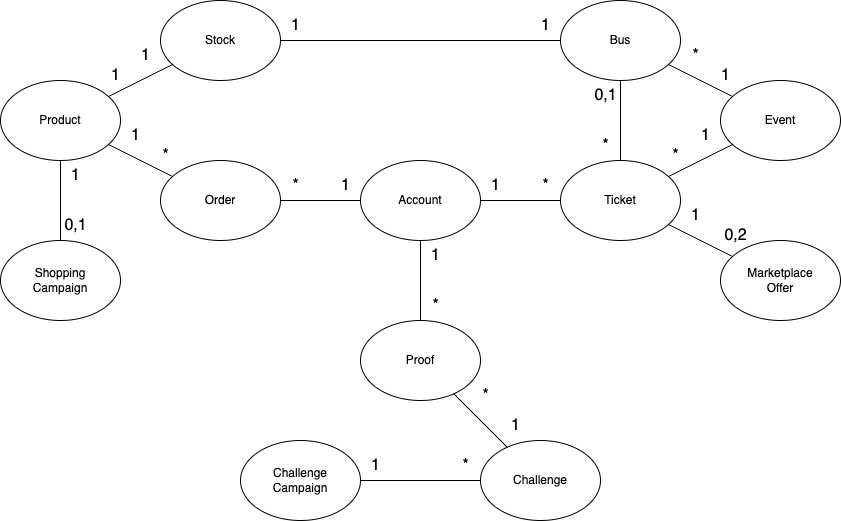

The diagram above was exported from draw.io. Its source (the exported page's mxGraphModel, read from the mxfile embedded in the PNG):
<mxGraphModel dx="890" dy="682" grid="1" gridSize="10" guides="1" tooltips="1" connect="1" arrows="1" fold="1" page="1" pageScale="1" pageWidth="827" pageHeight="1169" math="0" shadow="0">
  <root>
    <mxCell id="0" />
    <mxCell id="1" parent="0" />
    <mxCell id="2" value="Event" style="ellipse;whiteSpace=wrap;html=1;" parent="1" vertex="1">
      <mxGeometry x="720" y="640" width="120" height="80" as="geometry" />
    </mxCell>
    <mxCell id="3" value="Bus" style="ellipse;whiteSpace=wrap;html=1;" parent="1" vertex="1">
      <mxGeometry x="560" y="560" width="120" height="80" as="geometry" />
    </mxCell>
    <mxCell id="4" value="Product" style="ellipse;whiteSpace=wrap;html=1;" parent="1" vertex="1">
      <mxGeometry y="640" width="120" height="80" as="geometry" />
    </mxCell>
    <mxCell id="6" value="Ticket" style="ellipse;whiteSpace=wrap;html=1;" parent="1" vertex="1">
      <mxGeometry x="560" y="720" width="120" height="80" as="geometry" />
    </mxCell>
    <mxCell id="7" value="Order" style="ellipse;whiteSpace=wrap;html=1;" parent="1" vertex="1">
      <mxGeometry x="160" y="720" width="120" height="80" as="geometry" />
    </mxCell>
    <mxCell id="8" value="Stock" style="ellipse;whiteSpace=wrap;html=1;" parent="1" vertex="1">
      <mxGeometry x="160" y="560" width="120" height="80" as="geometry" />
    </mxCell>
    <mxCell id="9" value="Account" style="ellipse;whiteSpace=wrap;html=1;" parent="1" vertex="1">
      <mxGeometry x="360" y="720" width="120" height="80" as="geometry" />
    </mxCell>
    <mxCell id="10" value="Shopping&lt;br&gt;Campaign" style="ellipse;whiteSpace=wrap;html=1;" parent="1" vertex="1">
      <mxGeometry y="800" width="120" height="80" as="geometry" />
    </mxCell>
    <mxCell id="11" value="" style="endArrow=none;html=1;" parent="1" source="9" target="6" edge="1">
      <mxGeometry width="50" height="50" relative="1" as="geometry">
        <mxPoint x="440" y="730" as="sourcePoint" />
        <mxPoint x="490" y="680" as="targetPoint" />
      </mxGeometry>
    </mxCell>
    <mxCell id="12" value="" style="endArrow=none;html=1;" parent="1" source="9" target="7" edge="1">
      <mxGeometry width="50" height="50" relative="1" as="geometry">
        <mxPoint x="440" y="730" as="sourcePoint" />
        <mxPoint x="490" y="680" as="targetPoint" />
      </mxGeometry>
    </mxCell>
    <mxCell id="13" value="" style="endArrow=none;html=1;" parent="1" source="2" target="6" edge="1">
      <mxGeometry width="50" height="50" relative="1" as="geometry">
        <mxPoint x="460" y="730" as="sourcePoint" />
        <mxPoint x="510" y="680" as="targetPoint" />
      </mxGeometry>
    </mxCell>
    <mxCell id="14" value="" style="endArrow=none;html=1;" parent="1" source="3" target="6" edge="1">
      <mxGeometry width="50" height="50" relative="1" as="geometry">
        <mxPoint x="460" y="730" as="sourcePoint" />
        <mxPoint x="510" y="680" as="targetPoint" />
      </mxGeometry>
    </mxCell>
    <mxCell id="15" value="" style="endArrow=none;html=1;" parent="1" source="2" target="3" edge="1">
      <mxGeometry width="50" height="50" relative="1" as="geometry">
        <mxPoint x="460" y="730" as="sourcePoint" />
        <mxPoint x="510" y="680" as="targetPoint" />
      </mxGeometry>
    </mxCell>
    <mxCell id="16" value="" style="endArrow=none;html=1;" parent="1" source="7" target="4" edge="1">
      <mxGeometry width="50" height="50" relative="1" as="geometry">
        <mxPoint x="260" y="730" as="sourcePoint" />
        <mxPoint x="310" y="680" as="targetPoint" />
      </mxGeometry>
    </mxCell>
    <mxCell id="18" value="" style="endArrow=none;html=1;" parent="1" source="10" target="4" edge="1">
      <mxGeometry width="50" height="50" relative="1" as="geometry">
        <mxPoint x="190" y="730" as="sourcePoint" />
        <mxPoint x="240" y="680" as="targetPoint" />
      </mxGeometry>
    </mxCell>
    <mxCell id="19" value="" style="endArrow=none;html=1;" parent="1" source="4" target="8" edge="1">
      <mxGeometry width="50" height="50" relative="1" as="geometry">
        <mxPoint x="190" y="730" as="sourcePoint" />
        <mxPoint x="240" y="680" as="targetPoint" />
      </mxGeometry>
    </mxCell>
    <mxCell id="20" value="1" style="text;html=1;align=center;verticalAlign=middle;resizable=0;points=[];autosize=1;strokeColor=none;fillColor=none;fontSize=16;" parent="1" vertex="1">
      <mxGeometry x="330" y="730" width="30" height="30" as="geometry" />
    </mxCell>
    <mxCell id="21" value="1" style="text;html=1;align=center;verticalAlign=middle;resizable=0;points=[];autosize=1;strokeColor=none;fillColor=none;fontSize=16;" parent="1" vertex="1">
      <mxGeometry x="120" y="680" width="30" height="30" as="geometry" />
    </mxCell>
    <mxCell id="22" value="1" style="text;html=1;align=center;verticalAlign=middle;resizable=0;points=[];autosize=1;strokeColor=none;fillColor=none;fontSize=16;" parent="1" vertex="1">
      <mxGeometry x="130" y="600" width="30" height="30" as="geometry" />
    </mxCell>
    <mxCell id="23" value="0,1" style="text;html=1;align=center;verticalAlign=middle;resizable=0;points=[];autosize=1;strokeColor=none;fillColor=none;fontSize=16;" parent="1" vertex="1">
      <mxGeometry x="50" y="770" width="50" height="30" as="geometry" />
    </mxCell>
    <mxCell id="24" value="1" style="text;html=1;align=center;verticalAlign=middle;resizable=0;points=[];autosize=1;strokeColor=none;fillColor=none;fontSize=16;" parent="1" vertex="1">
      <mxGeometry x="60" y="720" width="30" height="30" as="geometry" />
    </mxCell>
    <mxCell id="25" value="1" style="text;html=1;align=center;verticalAlign=middle;resizable=0;points=[];autosize=1;strokeColor=none;fillColor=none;fontSize=16;" parent="1" vertex="1">
      <mxGeometry x="100" y="620" width="30" height="30" as="geometry" />
    </mxCell>
    <mxCell id="26" value="1" style="text;html=1;align=center;verticalAlign=middle;resizable=0;points=[];autosize=1;strokeColor=none;fillColor=none;fontSize=16;" parent="1" vertex="1">
      <mxGeometry x="480" y="730" width="30" height="30" as="geometry" />
    </mxCell>
    <mxCell id="27" value="0,1" style="text;html=1;align=center;verticalAlign=middle;resizable=0;points=[];autosize=1;strokeColor=none;fillColor=none;fontSize=16;" parent="1" vertex="1">
      <mxGeometry x="580" y="640" width="50" height="30" as="geometry" />
    </mxCell>
    <mxCell id="28" value="1" style="text;html=1;align=center;verticalAlign=middle;resizable=0;points=[];autosize=1;strokeColor=none;fillColor=none;fontSize=16;" parent="1" vertex="1">
      <mxGeometry x="710" y="620" width="30" height="30" as="geometry" />
    </mxCell>
    <mxCell id="29" value="1" style="text;html=1;align=center;verticalAlign=middle;resizable=0;points=[];autosize=1;strokeColor=none;fillColor=none;fontSize=16;" parent="1" vertex="1">
      <mxGeometry x="690" y="680" width="30" height="30" as="geometry" />
    </mxCell>
    <mxCell id="30" value="*" style="text;html=1;align=center;verticalAlign=middle;resizable=0;points=[];autosize=1;strokeColor=none;fillColor=none;fontSize=16;" parent="1" vertex="1">
      <mxGeometry x="530" y="730" width="30" height="30" as="geometry" />
    </mxCell>
    <mxCell id="31" value="*" style="text;html=1;align=center;verticalAlign=middle;resizable=0;points=[];autosize=1;strokeColor=none;fillColor=none;fontSize=16;" parent="1" vertex="1">
      <mxGeometry x="280" y="730" width="30" height="30" as="geometry" />
    </mxCell>
    <mxCell id="32" value="*" style="text;html=1;align=center;verticalAlign=middle;resizable=0;points=[];autosize=1;strokeColor=none;fillColor=none;fontSize=16;" parent="1" vertex="1">
      <mxGeometry x="150" y="700" width="30" height="30" as="geometry" />
    </mxCell>
    <mxCell id="35" value="*" style="text;html=1;align=center;verticalAlign=middle;resizable=0;points=[];autosize=1;strokeColor=none;fillColor=none;fontSize=16;" parent="1" vertex="1">
      <mxGeometry x="590" y="690" width="30" height="30" as="geometry" />
    </mxCell>
    <mxCell id="36" value="*" style="text;html=1;align=center;verticalAlign=middle;resizable=0;points=[];autosize=1;strokeColor=none;fillColor=none;fontSize=16;" parent="1" vertex="1">
      <mxGeometry x="660" y="700" width="30" height="30" as="geometry" />
    </mxCell>
    <mxCell id="37" value="" style="endArrow=none;html=1;" parent="1" source="8" target="3" edge="1">
      <mxGeometry width="50" height="50" relative="1" as="geometry">
        <mxPoint x="420" y="730" as="sourcePoint" />
        <mxPoint x="470" y="680" as="targetPoint" />
      </mxGeometry>
    </mxCell>
    <mxCell id="38" value="1" style="text;html=1;align=center;verticalAlign=middle;resizable=0;points=[];autosize=1;strokeColor=none;fillColor=none;fontSize=16;" parent="1" vertex="1">
      <mxGeometry x="280" y="570" width="30" height="30" as="geometry" />
    </mxCell>
    <mxCell id="39" value="1" style="text;html=1;align=center;verticalAlign=middle;resizable=0;points=[];autosize=1;strokeColor=none;fillColor=none;fontSize=16;" parent="1" vertex="1">
      <mxGeometry x="530" y="570" width="30" height="30" as="geometry" />
    </mxCell>
    <mxCell id="40" value="*" style="text;html=1;align=center;verticalAlign=middle;resizable=0;points=[];autosize=1;strokeColor=none;fillColor=none;fontSize=16;" parent="1" vertex="1">
      <mxGeometry x="680" y="600" width="30" height="30" as="geometry" />
    </mxCell>
    <mxCell id="41" value="Proof" style="ellipse;whiteSpace=wrap;html=1;" parent="1" vertex="1">
      <mxGeometry x="360" y="880" width="120" height="80" as="geometry" />
    </mxCell>
    <mxCell id="42" value="Challenge" style="ellipse;whiteSpace=wrap;html=1;" parent="1" vertex="1">
      <mxGeometry x="480" y="1000" width="120" height="80" as="geometry" />
    </mxCell>
    <mxCell id="43" value="Challenge&lt;br&gt;Campaign" style="ellipse;whiteSpace=wrap;html=1;" parent="1" vertex="1">
      <mxGeometry x="240" y="1000" width="120" height="80" as="geometry" />
    </mxCell>
    <mxCell id="44" value="" style="endArrow=none;html=1;" parent="1" source="41" target="9" edge="1">
      <mxGeometry width="50" height="50" relative="1" as="geometry">
        <mxPoint x="450" y="910" as="sourcePoint" />
        <mxPoint x="500" y="860" as="targetPoint" />
      </mxGeometry>
    </mxCell>
    <mxCell id="45" value="" style="endArrow=none;html=1;" parent="1" source="42" target="43" edge="1">
      <mxGeometry width="50" height="50" relative="1" as="geometry">
        <mxPoint x="450" y="910" as="sourcePoint" />
        <mxPoint x="500" y="860" as="targetPoint" />
      </mxGeometry>
    </mxCell>
    <mxCell id="46" value="" style="endArrow=none;html=1;" parent="1" source="41" target="42" edge="1">
      <mxGeometry width="50" height="50" relative="1" as="geometry">
        <mxPoint x="450" y="910" as="sourcePoint" />
        <mxPoint x="500" y="860" as="targetPoint" />
      </mxGeometry>
    </mxCell>
    <mxCell id="47" value="1" style="text;html=1;align=center;verticalAlign=middle;resizable=0;points=[];autosize=1;strokeColor=none;fillColor=none;fontSize=16;" parent="1" vertex="1">
      <mxGeometry x="420" y="800" width="30" height="30" as="geometry" />
    </mxCell>
    <mxCell id="48" value="1" style="text;html=1;align=center;verticalAlign=middle;resizable=0;points=[];autosize=1;strokeColor=none;fillColor=none;fontSize=16;" parent="1" vertex="1">
      <mxGeometry x="500" y="970" width="30" height="30" as="geometry" />
    </mxCell>
    <mxCell id="49" value="1" style="text;html=1;align=center;verticalAlign=middle;resizable=0;points=[];autosize=1;strokeColor=none;fillColor=none;fontSize=16;" parent="1" vertex="1">
      <mxGeometry x="360" y="1010" width="30" height="30" as="geometry" />
    </mxCell>
    <mxCell id="50" value="*" style="text;html=1;align=center;verticalAlign=middle;resizable=0;points=[];autosize=1;strokeColor=none;fillColor=none;fontSize=16;" parent="1" vertex="1">
      <mxGeometry x="420" y="850" width="30" height="30" as="geometry" />
    </mxCell>
    <mxCell id="51" value="*" style="text;html=1;align=center;verticalAlign=middle;resizable=0;points=[];autosize=1;strokeColor=none;fillColor=none;fontSize=16;" parent="1" vertex="1">
      <mxGeometry x="470" y="940" width="30" height="30" as="geometry" />
    </mxCell>
    <mxCell id="52" value="*" style="text;html=1;align=center;verticalAlign=middle;resizable=0;points=[];autosize=1;strokeColor=none;fillColor=none;fontSize=16;" parent="1" vertex="1">
      <mxGeometry x="450" y="1010" width="30" height="30" as="geometry" />
    </mxCell>
    <mxCell id="53" value="Marketplace&lt;br&gt;Offer" style="ellipse;whiteSpace=wrap;html=1;" vertex="1" parent="1">
      <mxGeometry x="720" y="800" width="120" height="80" as="geometry" />
    </mxCell>
    <mxCell id="54" value="" style="endArrow=none;html=1;" edge="1" parent="1" source="53" target="6">
      <mxGeometry width="50" height="50" relative="1" as="geometry">
        <mxPoint x="742" y="714" as="sourcePoint" />
        <mxPoint x="678" y="746" as="targetPoint" />
      </mxGeometry>
    </mxCell>
    <mxCell id="55" value="1" style="text;html=1;align=center;verticalAlign=middle;resizable=0;points=[];autosize=1;strokeColor=none;fillColor=none;fontSize=16;" vertex="1" parent="1">
      <mxGeometry x="680" y="760" width="30" height="30" as="geometry" />
    </mxCell>
    <mxCell id="56" value="0,2" style="text;html=1;align=center;verticalAlign=middle;resizable=0;points=[];autosize=1;strokeColor=none;fillColor=none;fontSize=16;" vertex="1" parent="1">
      <mxGeometry x="710" y="780" width="50" height="30" as="geometry" />
    </mxCell>
  </root>
</mxGraphModel>